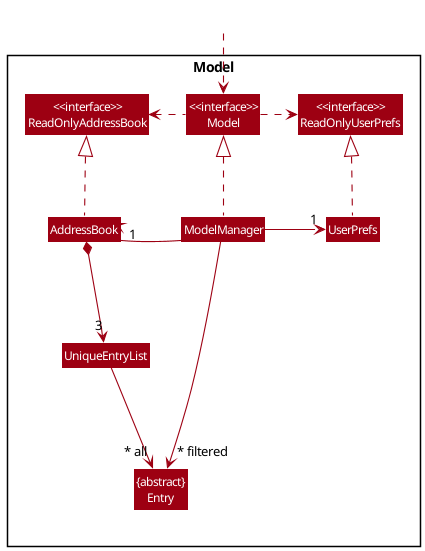

The diagram above was rendered by PlantUML. Its source (embedded in the PNG):
@startuml
!include style.puml
skinparam arrowThickness 1.1
skinparam arrowColor MODEL_COLOR
skinparam classBackgroundColor MODEL_COLOR

Package Model <<Rectangle>>{
Class "<<interface>>\nReadOnlyAddressBook" as ReadOnlyAddressBook
Class "<<interface>>\nReadOnlyUserPrefs" as ReadOnlyUserPrefs
Class "<<interface>>\nModel" as Model
Class AddressBook
Class ModelManager
Class UserPrefs

Class UniqueEntryList
Class "{abstract}\nEntry" as Entry

}

Class HiddenOutside #FFFFFF
HiddenOutside ..> Model

AddressBook .up.|> ReadOnlyAddressBook

ModelManager .up.|> Model
Model .right.> ReadOnlyUserPrefs
Model .left.> ReadOnlyAddressBook
ModelManager -left-> "1" AddressBook
ModelManager -right-> "1" UserPrefs
UserPrefs .up.|> ReadOnlyUserPrefs

AddressBook *--> "3" UniqueEntryList
UniqueEntryList --> "~* all" Entry

ModelManager -->"~* filtered" Entry
@enduml